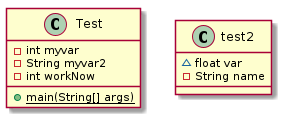

The diagram above was rendered by PlantUML. Its source (embedded in the PNG):
@startuml test2


class Test {
    - int myvar
    - String myvar2
    - int workNow
    {static} + main(String[] args)
}


class test2 {
    ~ float var
    - String name
}

@enduml